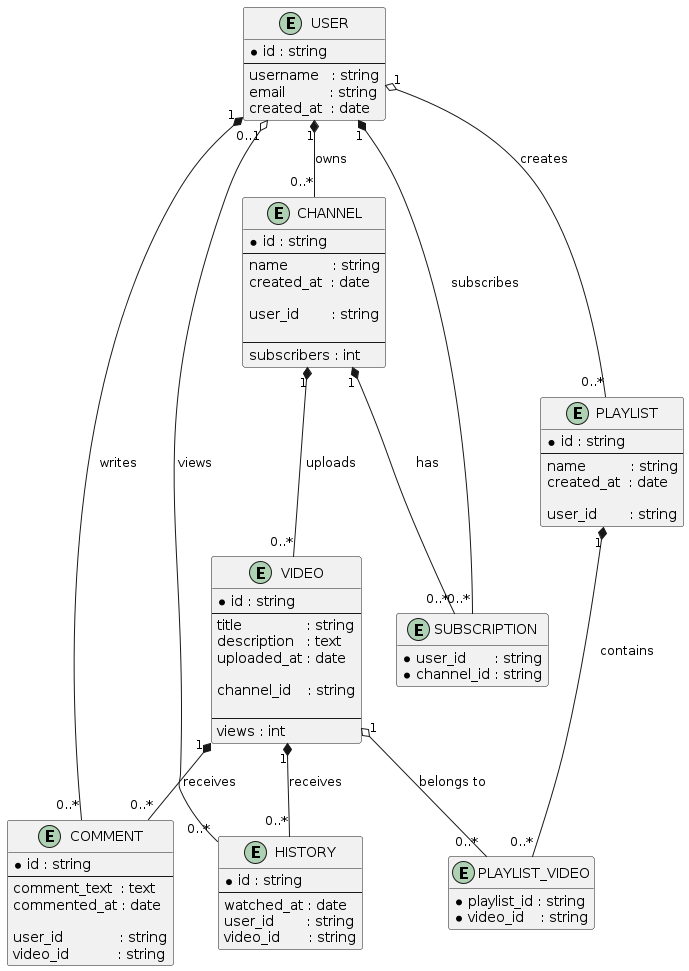

The diagram above was rendered by PlantUML. Its source (embedded in the PNG):
@startuml
hide methods
hide stereotypes

entity "USER" as USER {
  * id : string
  --
  username   : string
  email           : string
  created_at  : date
}

entity "VIDEO" as VIDEO {
  * id : string
  --
  title                : string
  description   : text
  uploaded_at : date

  channel_id    : string

  --
  views : int
}

entity "CHANNEL" as CHANNEL {
  * id : string
  --
  name           : string
  created_at  : date

  user_id        : string

  --
  subscribers : int
}

entity "COMMENT" as COMMENT {
  * id : string
  --
  comment_text  : text
  commented_at : date

  user_id              : string
  video_id            : string
}

entity "PLAYLIST" as PLAYLIST {
  * id : string
  --
  name           : string
  created_at  : date

  user_id        : string
}

entity "PLAYLIST_VIDEO" as PLAYLIST_VIDEO {
  * playlist_id : string
  * video_id    : string
}

entity "SUBSCRIPTION" as SUBSCRIPTION {
  * user_id       : string
  * channel_id : string
}

entity "HISTORY" as HISTORY {
  * id : string
  --
  watched_at : date
  user_id        : string
  video_id       : string
}

USER        "1" *-- "0..*" COMMENT       : writes
USER        "1" *-- "0..*" CHANNEL       : owns
USER        "1" o-- "0..*" PLAYLIST      : creates
USER        "1" *-- "0..*" SUBSCRIPTION  : subscribes
USER     "0..1" o-- "0..*" HISTORY       : views

VIDEO    "1" *-- "0..*" COMMENT          : receives
VIDEO    "1" *-- "0..*" HISTORY          : receives

CHANNEL  "1" *-- "0..*" VIDEO            : uploads
CHANNEL  "1" *-- "0..*" SUBSCRIPTION     : has

PLAYLIST "1" *-- "0..*" PLAYLIST_VIDEO   : contains
VIDEO    "1" o-- "0..*" PLAYLIST_VIDEO   : belongs to
@enduml